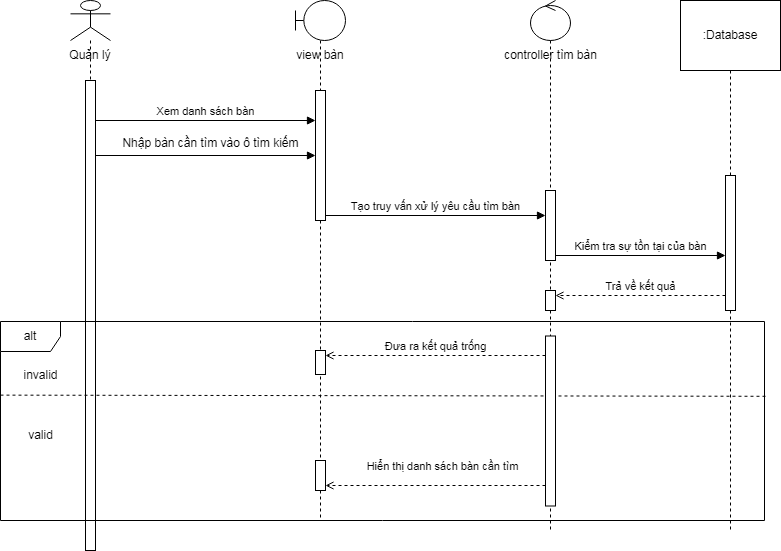

The diagram above was exported from draw.io. Its source (the exported page's mxGraphModel, read from the mxfile embedded in the PNG):
<mxGraphModel dx="1236" dy="590" grid="1" gridSize="10" guides="1" tooltips="1" connect="1" arrows="1" fold="1" page="1" pageScale="1" pageWidth="827" pageHeight="1169" math="0" shadow="0">
  <root>
    <mxCell id="0" />
    <mxCell id="1" parent="0" />
    <mxCell id="qHtEQJJ4IFFOCm4Ykxou-1" value="" style="shape=umlLifeline;perimeter=lifelinePerimeter;whiteSpace=wrap;html=1;container=1;dropTarget=0;collapsible=0;recursiveResize=0;outlineConnect=0;portConstraint=eastwest;newEdgeStyle={&quot;curved&quot;:0,&quot;rounded&quot;:0};participant=umlActor;" parent="1" vertex="1">
      <mxGeometry x="150" y="80" width="40" height="550" as="geometry" />
    </mxCell>
    <mxCell id="qHtEQJJ4IFFOCm4Ykxou-2" value="" style="html=1;points=[[0,0,0,0,5],[0,1,0,0,-5],[1,0,0,0,5],[1,1,0,0,-5]];perimeter=orthogonalPerimeter;outlineConnect=0;targetShapes=umlLifeline;portConstraint=eastwest;newEdgeStyle={&quot;curved&quot;:0,&quot;rounded&quot;:0};" parent="qHtEQJJ4IFFOCm4Ykxou-1" vertex="1">
      <mxGeometry x="15" y="80" width="10" height="470" as="geometry" />
    </mxCell>
    <mxCell id="qHtEQJJ4IFFOCm4Ykxou-3" value="" style="shape=umlLifeline;perimeter=lifelinePerimeter;whiteSpace=wrap;html=1;container=1;dropTarget=0;collapsible=0;recursiveResize=0;outlineConnect=0;portConstraint=eastwest;newEdgeStyle={&quot;curved&quot;:0,&quot;rounded&quot;:0};participant=umlBoundary;" parent="1" vertex="1">
      <mxGeometry x="375" y="80" width="50" height="520" as="geometry" />
    </mxCell>
    <mxCell id="qHtEQJJ4IFFOCm4Ykxou-4" value="" style="html=1;points=[[0,0,0,0,5],[0,1,0,0,-5],[1,0,0,0,5],[1,1,0,0,-5]];perimeter=orthogonalPerimeter;outlineConnect=0;targetShapes=umlLifeline;portConstraint=eastwest;newEdgeStyle={&quot;curved&quot;:0,&quot;rounded&quot;:0};" parent="qHtEQJJ4IFFOCm4Ykxou-3" vertex="1">
      <mxGeometry x="20" y="90" width="10" height="130" as="geometry" />
    </mxCell>
    <mxCell id="qHtEQJJ4IFFOCm4Ykxou-17" value="" style="html=1;points=[[0,0,0,0,5],[0,1,0,0,-5],[1,0,0,0,5],[1,1,0,0,-5]];perimeter=orthogonalPerimeter;outlineConnect=0;targetShapes=umlLifeline;portConstraint=eastwest;newEdgeStyle={&quot;curved&quot;:0,&quot;rounded&quot;:0};" parent="qHtEQJJ4IFFOCm4Ykxou-3" vertex="1">
      <mxGeometry x="20" y="350" width="10" height="24" as="geometry" />
    </mxCell>
    <mxCell id="qHtEQJJ4IFFOCm4Ykxou-23" value="" style="html=1;points=[[0,0,0,0,5],[0,1,0,0,-5],[1,0,0,0,5],[1,1,0,0,-5]];perimeter=orthogonalPerimeter;outlineConnect=0;targetShapes=umlLifeline;portConstraint=eastwest;newEdgeStyle={&quot;curved&quot;:0,&quot;rounded&quot;:0};" parent="qHtEQJJ4IFFOCm4Ykxou-3" vertex="1">
      <mxGeometry x="20" y="460" width="10" height="30" as="geometry" />
    </mxCell>
    <mxCell id="qHtEQJJ4IFFOCm4Ykxou-5" value="Quản lý" style="text;html=1;strokeColor=none;fillColor=none;align=center;verticalAlign=middle;whiteSpace=wrap;rounded=0;" parent="1" vertex="1">
      <mxGeometry x="135" y="120" width="70" height="30" as="geometry" />
    </mxCell>
    <mxCell id="qHtEQJJ4IFFOCm4Ykxou-6" value="view bàn" style="text;html=1;strokeColor=none;fillColor=none;align=center;verticalAlign=middle;whiteSpace=wrap;rounded=0;" parent="1" vertex="1">
      <mxGeometry x="355" y="120" width="90" height="30" as="geometry" />
    </mxCell>
    <mxCell id="qHtEQJJ4IFFOCm4Ykxou-7" value="Xem danh sách bàn" style="html=1;verticalAlign=bottom;endArrow=block;curved=0;rounded=0;" parent="1" target="qHtEQJJ4IFFOCm4Ykxou-4" edge="1">
      <mxGeometry width="80" relative="1" as="geometry">
        <mxPoint x="175" y="200" as="sourcePoint" />
        <mxPoint x="310" y="200" as="targetPoint" />
      </mxGeometry>
    </mxCell>
    <mxCell id="qHtEQJJ4IFFOCm4Ykxou-8" value="" style="html=1;verticalAlign=bottom;endArrow=block;curved=0;rounded=0;" parent="1" target="qHtEQJJ4IFFOCm4Ykxou-4" edge="1">
      <mxGeometry width="80" relative="1" as="geometry">
        <mxPoint x="175" y="235" as="sourcePoint" />
        <mxPoint x="310" y="240" as="targetPoint" />
      </mxGeometry>
    </mxCell>
    <mxCell id="qHtEQJJ4IFFOCm4Ykxou-9" value=":Database&lt;br&gt;" style="shape=umlLifeline;perimeter=lifelinePerimeter;whiteSpace=wrap;html=1;container=1;dropTarget=0;collapsible=0;recursiveResize=0;outlineConnect=0;portConstraint=eastwest;newEdgeStyle={&quot;curved&quot;:0,&quot;rounded&quot;:0};size=70;" parent="1" vertex="1">
      <mxGeometry x="760" y="80" width="100" height="530" as="geometry" />
    </mxCell>
    <mxCell id="qHtEQJJ4IFFOCm4Ykxou-10" value="" style="html=1;points=[[0,0,0,0,5],[0,1,0,0,-5],[1,0,0,0,5],[1,1,0,0,-5]];perimeter=orthogonalPerimeter;outlineConnect=0;targetShapes=umlLifeline;portConstraint=eastwest;newEdgeStyle={&quot;curved&quot;:0,&quot;rounded&quot;:0};" parent="qHtEQJJ4IFFOCm4Ykxou-9" vertex="1">
      <mxGeometry x="45" y="175" width="10" height="135" as="geometry" />
    </mxCell>
    <mxCell id="qHtEQJJ4IFFOCm4Ykxou-11" value="" style="shape=umlLifeline;perimeter=lifelinePerimeter;whiteSpace=wrap;html=1;container=1;dropTarget=0;collapsible=0;recursiveResize=0;outlineConnect=0;portConstraint=eastwest;newEdgeStyle={&quot;curved&quot;:0,&quot;rounded&quot;:0};participant=umlControl;" parent="1" vertex="1">
      <mxGeometry x="610" y="80" width="40" height="530" as="geometry" />
    </mxCell>
    <mxCell id="qHtEQJJ4IFFOCm4Ykxou-12" value="" style="html=1;points=[[0,0,0,0,5],[0,1,0,0,-5],[1,0,0,0,5],[1,1,0,0,-5]];perimeter=orthogonalPerimeter;outlineConnect=0;targetShapes=umlLifeline;portConstraint=eastwest;newEdgeStyle={&quot;curved&quot;:0,&quot;rounded&quot;:0};" parent="qHtEQJJ4IFFOCm4Ykxou-11" vertex="1">
      <mxGeometry x="15" y="190" width="10" height="70" as="geometry" />
    </mxCell>
    <mxCell id="qHtEQJJ4IFFOCm4Ykxou-13" value="" style="html=1;points=[[0,0,0,0,5],[0,1,0,0,-5],[1,0,0,0,5],[1,1,0,0,-5]];perimeter=orthogonalPerimeter;outlineConnect=0;targetShapes=umlLifeline;portConstraint=eastwest;newEdgeStyle={&quot;curved&quot;:0,&quot;rounded&quot;:0};" parent="qHtEQJJ4IFFOCm4Ykxou-11" vertex="1">
      <mxGeometry x="15" y="290" width="10" height="20" as="geometry" />
    </mxCell>
    <mxCell id="qHtEQJJ4IFFOCm4Ykxou-14" value="controller tìm bàn" style="text;html=1;align=center;verticalAlign=middle;resizable=0;points=[];autosize=1;strokeColor=none;fillColor=none;" parent="1" vertex="1">
      <mxGeometry x="570" y="120" width="120" height="30" as="geometry" />
    </mxCell>
    <mxCell id="qHtEQJJ4IFFOCm4Ykxou-15" value="Nhập bàn cần tìm vào ô tìm kiếm" style="text;html=1;align=center;verticalAlign=middle;resizable=0;points=[];autosize=1;strokeColor=none;fillColor=none;" parent="1" vertex="1">
      <mxGeometry x="190" y="208" width="200" height="30" as="geometry" />
    </mxCell>
    <mxCell id="qHtEQJJ4IFFOCm4Ykxou-16" value="Tạo truy vấn xử lý yêu cầu tìm bàn" style="html=1;verticalAlign=bottom;endArrow=block;curved=0;rounded=0;exitX=1;exitY=1;exitDx=0;exitDy=-5;exitPerimeter=0;" parent="1" source="qHtEQJJ4IFFOCm4Ykxou-4" target="qHtEQJJ4IFFOCm4Ykxou-12" edge="1">
      <mxGeometry width="80" relative="1" as="geometry">
        <mxPoint x="530" y="315" as="sourcePoint" />
        <mxPoint x="560" y="260" as="targetPoint" />
      </mxGeometry>
    </mxCell>
    <mxCell id="qHtEQJJ4IFFOCm4Ykxou-18" value="Kiểm tra sự tồn tại của bàn" style="html=1;verticalAlign=bottom;endArrow=block;curved=0;rounded=0;exitX=1;exitY=1;exitDx=0;exitDy=-5;exitPerimeter=0;" parent="1" source="qHtEQJJ4IFFOCm4Ykxou-12" target="qHtEQJJ4IFFOCm4Ykxou-10" edge="1">
      <mxGeometry width="80" relative="1" as="geometry">
        <mxPoint x="755" y="320" as="sourcePoint" />
        <mxPoint x="925" y="335" as="targetPoint" />
      </mxGeometry>
    </mxCell>
    <mxCell id="qHtEQJJ4IFFOCm4Ykxou-19" value="Đưa ra kết quả trống" style="html=1;verticalAlign=bottom;startArrow=none;startFill=0;endArrow=open;startSize=8;rounded=0;dashed=1;endFill=0;entryX=1;entryY=0;entryDx=0;entryDy=5;entryPerimeter=0;" parent="1" source="qHtEQJJ4IFFOCm4Ykxou-29" target="qHtEQJJ4IFFOCm4Ykxou-17" edge="1">
      <mxGeometry x="0.0017" width="60" relative="1" as="geometry">
        <mxPoint x="930" y="430" as="sourcePoint" />
        <mxPoint x="640" y="350" as="targetPoint" />
        <mxPoint as="offset" />
      </mxGeometry>
    </mxCell>
    <mxCell id="qHtEQJJ4IFFOCm4Ykxou-22" value="Hiển thị danh sách bàn cần tìm" style="html=1;verticalAlign=bottom;startArrow=none;startFill=0;endArrow=open;startSize=8;rounded=0;dashed=1;endFill=0;entryX=1;entryY=1;entryDx=0;entryDy=-5;entryPerimeter=0;" parent="1" source="qHtEQJJ4IFFOCm4Ykxou-29" target="qHtEQJJ4IFFOCm4Ykxou-23" edge="1">
      <mxGeometry x="-0.0598" y="-10" width="60" relative="1" as="geometry">
        <mxPoint x="925" y="574" as="sourcePoint" />
        <mxPoint x="350" y="517" as="targetPoint" />
        <mxPoint as="offset" />
      </mxGeometry>
    </mxCell>
    <mxCell id="qHtEQJJ4IFFOCm4Ykxou-24" value="alt" style="shape=umlFrame;whiteSpace=wrap;html=1;pointerEvents=0;" parent="1" vertex="1">
      <mxGeometry x="80" y="401" width="764" height="199" as="geometry" />
    </mxCell>
    <mxCell id="qHtEQJJ4IFFOCm4Ykxou-25" value="" style="endArrow=none;dashed=1;html=1;rounded=0;entryX=1.004;entryY=0.32;entryDx=0;entryDy=0;entryPerimeter=0;exitX=0;exitY=0.37;exitDx=0;exitDy=0;exitPerimeter=0;" parent="1" source="qHtEQJJ4IFFOCm4Ykxou-24" edge="1">
      <mxGeometry width="50" height="50" relative="1" as="geometry">
        <mxPoint x="-150" y="481" as="sourcePoint" />
        <mxPoint x="847.96" y="475.79999999999995" as="targetPoint" />
        <Array as="points" />
      </mxGeometry>
    </mxCell>
    <mxCell id="qHtEQJJ4IFFOCm4Ykxou-26" value="invalid" style="text;html=1;align=center;verticalAlign=middle;resizable=0;points=[];autosize=1;strokeColor=none;fillColor=none;" parent="1" vertex="1">
      <mxGeometry x="90" y="440" width="60" height="30" as="geometry" />
    </mxCell>
    <mxCell id="qHtEQJJ4IFFOCm4Ykxou-27" value="valid" style="text;html=1;align=center;verticalAlign=middle;resizable=0;points=[];autosize=1;strokeColor=none;fillColor=none;" parent="1" vertex="1">
      <mxGeometry x="95" y="500" width="50" height="30" as="geometry" />
    </mxCell>
    <mxCell id="qHtEQJJ4IFFOCm4Ykxou-28" value="Trả về kết quả" style="html=1;verticalAlign=bottom;startArrow=none;startFill=0;endArrow=open;startSize=8;rounded=0;dashed=1;endFill=0;entryX=1;entryY=0;entryDx=0;entryDy=5;entryPerimeter=0;" parent="1" source="qHtEQJJ4IFFOCm4Ykxou-10" target="qHtEQJJ4IFFOCm4Ykxou-13" edge="1">
      <mxGeometry x="0.0017" width="60" relative="1" as="geometry">
        <mxPoint x="730" y="375" as="sourcePoint" />
        <mxPoint x="155" y="378" as="targetPoint" />
        <mxPoint as="offset" />
      </mxGeometry>
    </mxCell>
    <mxCell id="qHtEQJJ4IFFOCm4Ykxou-29" value="" style="html=1;points=[[0,0,0,0,5],[0,1,0,0,-5],[1,0,0,0,5],[1,1,0,0,-5]];perimeter=orthogonalPerimeter;outlineConnect=0;targetShapes=umlLifeline;portConstraint=eastwest;newEdgeStyle={&quot;curved&quot;:0,&quot;rounded&quot;:0};" parent="1" vertex="1">
      <mxGeometry x="625" y="415.5" width="10" height="170" as="geometry" />
    </mxCell>
  </root>
</mxGraphModel>